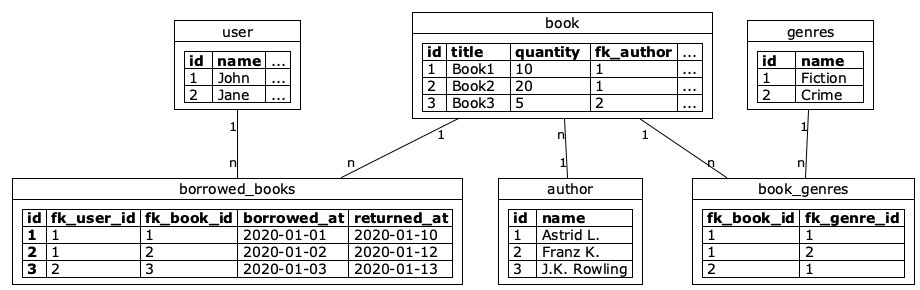

The diagram above was rendered by PlantUML. Its source (embedded in the PNG):
@startuml database-sample

' https://github.com/plantuml/plantuml/blob/master
!theme plain

object user {
    |= id |= name | ... |
    | 1   | John  | ... |
    | 2   | Jane  | ... |
}

object book {
    |= id |= title |= quantity  |= fk_author | ... | 
    | 1  | Book1   | 10         | 1          | ... |
    | 2  | Book2   | 20         | 1          | ... |
    | 3  | Book3   | 5          | 2          | ... |
}

object borrowed_books {
    |= id |= fk_user_id |= fk_book_id |= borrowed_at |= returned_at |
    |= 1  | 1           | 1           | 2020-01-01   | 2020-01-10   |
    |= 2  | 1           | 2           | 2020-01-02   | 2020-01-12   |
    |= 3  | 2           | 3           | 2020-01-03   | 2020-01-13   |
}

object genres {
    |= id   |= name    |
    | 1     | Fiction  |
    | 2     | Crime    |
}

object book_genres {
    |= fk_book_id |= fk_genre_id |
    | 1           | 1            |
    | 1           | 2            |
    | 2           | 1            |
}

object author {
    |= id |= name        |
    | 1   | Astrid L.    |
    | 2   | Franz K.     |
    | 3   | J.K. Rowling |
}

user "1" -- "n" borrowed_books
book "1" -- "n" borrowed_books
book "1" -- "n" book_genres
genres "1" -- "n" book_genres
book "n" -- "1" author

@enduml